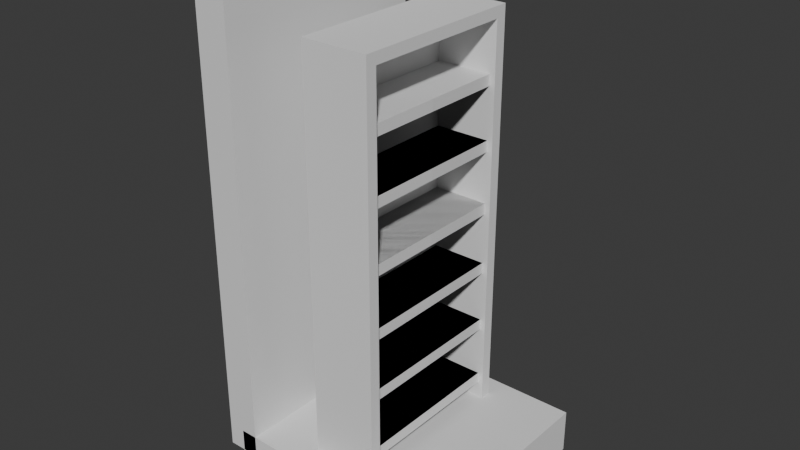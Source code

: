 # Source: shelf_1_Kopie.blend  (saved by Blender 4.5.90; exported with 4.5.12 LTS)
import bpy
from mathutils import Matrix  # noqa: F401  (used for matrix-valued properties, if any)

bpy.ops.wm.read_factory_settings(use_empty=True)
scene = bpy.context.scene
scene.name = 'Scene'

# ---- collections
col_collection = bpy.data.collections.new('Collection'); scene.collection.children.link(col_collection)
col_helper = bpy.data.collections.new('helper'); scene.collection.children.link(col_helper)

# ---- materials (node trees are filled in below, after node groups)
mat_base_010 = bpy.data.materials.new('base.010')
mat_base_010.alpha_threshold = 0.0
mat_base_010.roughness = 0.5
mat_base_010.line_color = (0.0, 0.0, 0.0, 1.0)
mat_base = bpy.data.materials.new('base')
mat_base.alpha_threshold = 0.0
mat_base.roughness = 0.5
mat_base.line_color = (0.0, 0.0, 0.0, 1.0)
mat_material_002 = bpy.data.materials.new('Material.002')
mat_material_002.alpha_threshold = 0.0
mat_material_002.roughness = 0.5
mat_material_002.line_color = (0.0, 0.0, 0.0, 1.0)

# ---- material node trees
mat_base_010.use_nodes = True; mat_base_010.node_tree.nodes.clear()
_N = mat_base_010.node_tree.nodes; _L = mat_base_010.node_tree.links
n0 = _N.new('ShaderNodeOutputMaterial'); n0.name = 'Material Output'; n0.location = (200, 100)
n1 = _N.new('ShaderNodeBsdfPrincipled'); n1.name = 'Principled BSDF'; n1.location = (-200, 100)
n1.inputs[3].default_value = 1.45
_L.new(n1.outputs[0], n0.inputs[0])
n0.is_active_output = True
mat_base.use_nodes = True; mat_base.node_tree.nodes.clear()
_N = mat_base.node_tree.nodes; _L = mat_base.node_tree.links
n0 = _N.new('ShaderNodeOutputMaterial'); n0.name = 'Material Output'; n0.location = (200, 100)
n1 = _N.new('ShaderNodeBsdfPrincipled'); n1.name = 'Principled BSDF'; n1.location = (-200, 100)
n1.inputs[2].default_value = 1.0
n1.inputs[3].default_value = 1.45
_L.new(n1.outputs[0], n0.inputs[0])
n0.is_active_output = True
mat_material_002.use_nodes = True; mat_material_002.node_tree.nodes.clear()
_N = mat_material_002.node_tree.nodes; _L = mat_material_002.node_tree.links
n0 = _N.new('ShaderNodeOutputMaterial'); n0.name = 'Material Output'; n0.location = (200, 100)
n1 = _N.new('ShaderNodeBsdfPrincipled'); n1.name = 'Principled BSDF'; n1.location = (-200, 100)
n1.inputs[3].default_value = 1.45
_L.new(n1.outputs[0], n0.inputs[0])
n0.is_active_output = True

# ---- world
world_world = bpy.data.worlds.new('World'); scene.world = world_world
world_world.use_nodes = True; world_world.node_tree.nodes.clear()
_N = world_world.node_tree.nodes; _L = world_world.node_tree.links
n0 = _N.new('ShaderNodeOutputWorld'); n0.name = 'World Output'; n0.location = (200, 100)
n1 = _N.new('ShaderNodeBackground'); n1.name = 'Background'; n1.location = (-200, 100)
n1.inputs[0].default_value = (0.05088, 0.05088, 0.05088, 1.0)
_L.new(n1.outputs[0], n0.inputs[0])
n0.is_active_output = True
world_world.color = (0.05088, 0.05088, 0.05088)
world_world.sun_shadow_jitter_overblur = 0.0

# ---- meshes
me_w_rfel_013 = bpy.data.meshes.new('Würfel.013')
me_w_rfel_013.from_pydata([(-1.0, -1.0, -1.0), (-1.0, -1.0, 1.0), (-1.0, 1.0, -1.0), (-1.0, 1.0, 1.0), (1.0, -1.0, -1.0), (1.0, -1.0, 1.0), (1.0, 1.0, -1.0), (1.0, 1.0, 1.0)], [], [(0, 1, 3, 2), (2, 3, 7, 6), (6, 7, 5, 4), (4, 5, 1, 0), (2, 6, 4, 0), (7, 3, 1, 5)])
_uv = me_w_rfel_013.uv_layers.new(name='UV-Map')
_uv.uv.foreach_set('vector', [0.375, 0.0, 0.625, 0.0, 0.625, 0.25, 0.375, 0.25, 0.375, 0.25, 0.625, 0.25, 0.625, 0.5, 0.375, 0.5, 0.375, 0.5, 0.625, 0.5, 0.625, 0.75, 0.375, 0.75, 0.375, 0.75, 0.625, 0.75, 0.625, 1.0, 0.375, 1.0, 0.125, 0.5, 0.375, 0.5, 0.375, 0.75, 0.125, 0.75, 0.625, 0.5, 0.875, 0.5, 0.875, 0.75, 0.625, 0.75])
me_w_rfel_013.materials.append(mat_base_010)
me_w_rfel_013.update()
me_w_rfel = bpy.data.meshes.new('Würfel')
me_w_rfel.from_pydata([(-0.15, -0.05, -1.0), (-0.15, -0.05, 0.8), (-0.15, -5.588e-09, -1.0), (-0.15, -5.588e-09, 0.8), (0.15, -0.05, -1.0), (0.15, -0.05, 0.8), (0.15, -5.588e-09, -1.0), (0.15, -5.588e-09, 0.8), (-0.15, -0.8, -1.0), (-0.15, -0.8, 0.8), (-0.15, -0.75, -1.0), (-0.15, -0.75, 0.8), (0.15, -0.8, -1.0), (0.15, -0.8, 0.8), (0.15, -0.75, -1.0), (0.15, -0.75, 0.8)], [], [(0, 1, 3, 2), (2, 3, 7, 6), (6, 7, 5, 4), (4, 5, 1, 0), (2, 6, 4, 0), (7, 3, 1, 5), (8, 9, 11, 10), (10, 11, 15, 14), (14, 15, 13, 12), (12, 13, 9, 8), (10, 14, 12, 8), (15, 11, 9, 13)])
_uv = me_w_rfel.uv_layers.new(name='UV-Map')
_uv.uv.foreach_set('vector', [0.375, 0.0, 0.625, 0.0, 0.625, 0.25, 0.375, 0.25, 0.375, 0.25, 0.625, 0.25, 0.625, 0.5, 0.375, 0.5, 0.375, 0.5, 0.625, 0.5, 0.625, 0.75, 0.375, 0.75, 0.375, 0.75, 0.625, 0.75, 0.625, 1.0, 0.375, 1.0, 0.125, 0.5, 0.375, 0.5, 0.375, 0.75, 0.125, 0.75, 0.625, 0.5, 0.875, 0.5, 0.875, 0.75, 0.625, 0.75, 0.375, 0.0, 0.625, 0.0, 0.625, 0.25, 0.375, 0.25, 0.375, 0.25, 0.625, 0.25, 0.625, 0.5, 0.375, 0.5, 0.375, 0.5, 0.625, 0.5, 0.625, 0.75, 0.375, 0.75, 0.375, 0.75, 0.625, 0.75, 0.625, 1.0, 0.375, 1.0, 0.125, 0.5, 0.375, 0.5, 0.375, 0.75, 0.125, 0.75, 0.625, 0.5, 0.875, 0.5, 0.875, 0.75, 0.625, 0.75])
me_w_rfel.materials.append(mat_base)
me_w_rfel.update()
me_w_rfel_002 = bpy.data.meshes.new('Würfel.002')
me_w_rfel_002.from_pydata([(-0.15, -0.375, -0.025), (-0.15, -0.375, 0.025), (-0.15, 0.375, -0.025), (-0.15, 0.375, 0.025), (0.15, -0.375, -0.025), (0.15, -0.375, 0.025), (0.15, 0.375, -0.025), (0.15, 0.375, 0.025)], [], [(0, 1, 3, 2), (2, 3, 7, 6), (6, 7, 5, 4), (4, 5, 1, 0), (2, 6, 4, 0), (7, 3, 1, 5)])
_uv = me_w_rfel_002.uv_layers.new(name='UV-Map')
_uv.uv.foreach_set('vector', [0.375, 0.0, 0.625, 0.0, 0.625, 0.25, 0.375, 0.25, 0.375, 0.25, 0.625, 0.25, 0.625, 0.5, 0.375, 0.5, 0.375, 0.5, 0.625, 0.5, 0.625, 0.75, 0.375, 0.75, 0.375, 0.75, 0.625, 0.75, 0.625, 1.0, 0.375, 1.0, 0.125, 0.5, 0.375, 0.5, 0.375, 0.75, 0.125, 0.75, 0.625, 0.5, 0.875, 0.5, 0.875, 0.75, 0.625, 0.75])
me_w_rfel_002.materials.append(mat_base)
me_w_rfel_002.update()
me_w_rfel_004 = bpy.data.meshes.new('Würfel.004')
me_w_rfel_004.from_pydata([(-0.005, -0.375, -0.85), (-0.005, -0.375, 0.9), (-0.005, 0.375, -0.85), (-0.005, 0.375, 0.9), (0.005, -0.375, -0.85), (0.005, -0.375, 0.9), (0.005, 0.375, -0.85), (0.005, 0.375, 0.9)], [], [(0, 1, 3, 2), (2, 3, 7, 6), (6, 7, 5, 4), (4, 5, 1, 0), (2, 6, 4, 0), (7, 3, 1, 5)])
_uv = me_w_rfel_004.uv_layers.new(name='UV-Map')
_uv.uv.foreach_set('vector', [0.375, 0.0, 0.625, 0.0, 0.625, 0.25, 0.375, 0.25, 0.375, 0.25, 0.625, 0.25, 0.625, 0.5, 0.375, 0.5, 0.375, 0.5, 0.625, 0.5, 0.625, 0.75, 0.375, 0.75, 0.375, 0.75, 0.625, 0.75, 0.625, 1.0, 0.375, 1.0, 0.125, 0.5, 0.375, 0.5, 0.375, 0.75, 0.125, 0.75, 0.625, 0.5, 0.875, 0.5, 0.875, 0.75, 0.625, 0.75])
me_w_rfel_004.materials.append(mat_base)
me_w_rfel_004.update()
me_w_rfel_012 = bpy.data.meshes.new('Würfel.012')
me_w_rfel_012.from_pydata([(-0.125, -0.375, -0.025), (-0.125, -0.375, 0.025), (-0.125, 0.375, -0.025), (-0.125, 0.375, 0.025), (0.125, -0.375, -0.025), (0.125, -0.375, 0.025), (0.125, 0.375, -0.025), (0.125, 0.375, 0.025)], [], [(0, 1, 3, 2), (2, 3, 7, 6), (6, 7, 5, 4), (4, 5, 1, 0), (2, 6, 4, 0), (7, 3, 1, 5)])
_uv = me_w_rfel_012.uv_layers.new(name='UV-Map')
_uv.uv.foreach_set('vector', [0.375, 0.0, 0.625, 0.0, 0.625, 0.25, 0.375, 0.25, 0.375, 0.25, 0.625, 0.25, 0.625, 0.5, 0.375, 0.5, 0.375, 0.5, 0.625, 0.5, 0.625, 0.75, 0.375, 0.75, 0.375, 0.75, 0.625, 0.75, 0.625, 1.0, 0.375, 1.0, 0.125, 0.5, 0.375, 0.5, 0.375, 0.75, 0.125, 0.75, 0.625, 0.5, 0.875, 0.5, 0.875, 0.75, 0.625, 0.75])
me_w_rfel_012.materials.append(mat_base)
me_w_rfel_012.update()
me_w_rfel_006 = bpy.data.meshes.new('Würfel.006')
me_w_rfel_006.from_pydata([(0.5, 0.5, -0.2), (0.5, 0.5, 0.0), (0.5, -0.5, -0.2), (0.5, -0.5, 0.0), (-0.5, 0.5, -0.2), (-0.5, 0.5, 0.0), (-0.5, -0.5, -0.2), (-0.5, -0.5, 0.0)], [], [(0, 1, 3, 2), (2, 3, 7, 6), (6, 7, 5, 4), (4, 5, 1, 0), (2, 6, 4, 0), (7, 3, 1, 5)])
_uv = me_w_rfel_006.uv_layers.new(name='UV-Map')
_uv.uv.foreach_set('vector', [0.375, 0.0, 0.625, 0.0, 0.625, 0.25, 0.375, 0.25, 0.375, 0.25, 0.625, 0.25, 0.625, 0.5, 0.375, 0.5, 0.375, 0.5, 0.625, 0.5, 0.625, 0.75, 0.375, 0.75, 0.375, 0.75, 0.625, 0.75, 0.625, 1.0, 0.375, 1.0, 0.125, 0.5, 0.375, 0.5, 0.375, 0.75, 0.125, 0.75, 0.625, 0.5, 0.875, 0.5, 0.875, 0.75, 0.625, 0.75])
me_w_rfel_006.update()
me_cube_002 = bpy.data.meshes.new('Cube.002')
me_cube_002.from_pydata([(-0.425, -0.5, 2.1), (-0.425, -0.5, -0.1), (-0.575, -0.5, 2.1), (-0.575, -0.5, -0.1), (-0.425, 0.5, 2.1), (-0.425, 0.5, -0.1), (-0.575, 0.5, 2.1), (-0.575, 0.5, -0.1)], [], [(0, 4, 6, 2), (3, 2, 6, 7), (7, 6, 4, 5), (5, 1, 3, 7), (1, 0, 2, 3), (5, 4, 0, 1)])
_uv = me_cube_002.uv_layers.new(name='UVMap')
_uv.uv.foreach_set('vector', [1.0, 2.513e-09, 1.0, 0.4082, 0.9388, 0.4082, 0.9388, -2.11e-09, 0.0, 0.8163, 0.0, 0.0, 0.4082, 0.0, 0.4082, 0.8163, 0.8163, 0.8163, 0.8163, 0.0, 0.8776, 0.0, 0.8776, 0.8163, 1.0, 0.4082, 1.0, 0.8163, 0.9388, 0.8163, 0.9388, 0.4082, 0.8776, 0.8163, 0.8776, 0.0, 0.9388, 0.0, 0.9388, 0.8163, 0.4082, 0.8163, 0.4082, 0.0, 0.8163, 0.0, 0.8163, 0.8163])
_ca = me_cube_002.color_attributes.new('Eigenschaft', 'BYTE_COLOR', 'CORNER')
_ca.data.foreach_set('color', [1.0, 1.0, 1.0, 1.0, 1.0, 1.0, 1.0, 1.0, 1.0, 1.0, 1.0, 1.0, 1.0, 1.0, 1.0, 1.0, 1.0, 1.0, 1.0, 1.0, 1.0, 1.0, 1.0, 1.0, 1.0, 1.0, 1.0, 1.0, 1.0, 1.0, 1.0, 1.0, 1.0, 1.0, 1.0, 1.0, 1.0, 1.0, 1.0, 1.0, 1.0, 1.0, 1.0, 1.0, 1.0, 1.0, 1.0, 1.0, 1.0, 1.0, 1.0, 1.0, 1.0, 1.0, 1.0, 1.0, 1.0, 1.0, 1.0, 1.0, 1.0, 1.0, 1.0, 1.0, 1.0, 1.0, 1.0, 1.0, 1.0, 1.0, 1.0, 1.0, 1.0, 1.0, 1.0, 1.0, 1.0, 1.0, 1.0, 1.0, 1.0, 1.0, 1.0, 1.0, 1.0, 1.0, 1.0, 1.0, 1.0, 1.0, 1.0, 1.0, 1.0, 1.0, 1.0, 1.0])
me_cube_002.materials.append(mat_material_002)
me_cube_002.use_mirror_vertex_groups = False
me_cube_002.update()

# ---- objects
ob_bottom_tmp = bpy.data.objects.new('bottom_tmp', me_w_rfel_013)
ob_empty = bpy.data.objects.new('empty', None)
ob_frame = bpy.data.objects.new('frame', me_w_rfel)
ob_top = bpy.data.objects.new('top', me_w_rfel_002)
ob_back = bpy.data.objects.new('back', me_w_rfel_004)
ob_bottom = bpy.data.objects.new('bottom', me_w_rfel_012)
ob_ground = bpy.data.objects.new('ground', me_w_rfel_006)
ob_default_large_l_l = bpy.data.objects.new('default_large_l_l', me_cube_002)
ob_leer = bpy.data.objects.new('Leer', None)

# ---- transforms, parenting, visibility, modifiers, constraints
ob_bottom_tmp.location = (0.0, 0.0, 0.1)
ob_bottom_tmp.scale = (0.125, 0.375, 0.025)
_m = ob_bottom_tmp.modifiers.new('Array', 'ARRAY')
_m.count = 6
_m.relative_offset_displace = (-5.96e-08, 0.0, 5.6)
ob_empty.location = (0.0, 0.0, 0.0)
ob_empty.rotation_euler = (0.0, 0.0, 3.142)
ob_frame.parent = ob_empty
ob_frame.location = (0.0, 0.4, 1.0)
ob_top.parent = ob_empty
ob_top.location = (0.0, 0.0, 1.775)
ob_top.scale = (1.0, 0.9333, 1.0)
ob_back.parent = ob_empty
ob_back.location = (0.13, 0.0, 0.85)
ob_back.scale = (1.0, 0.9333, 1.0)
ob_bottom.parent = ob_empty
ob_bottom.matrix_parent_inverse = Matrix(((-1.0, -8.742e-08, 0.0, -0.0), (8.742e-08, -1.0, -0.0, 0.0), (0.0, -0.0, 1.0, -0.0), (-0.0, 0.0, -0.0, 1.0)))
ob_bottom.location = (0.0, 0.0, 0.1)
ob_bottom.scale = (1.0, 0.9333, 1.0)
_m = ob_bottom.modifiers.new('Array', 'ARRAY')
_m.count = 6
_m.relative_offset_displace = (-5.96e-08, 0.0, 5.6)
ob_ground.parent = ob_leer
ob_ground.location = (0.0, 0.0, 0.0)
ob_default_large_l_l.parent = ob_leer
ob_default_large_l_l.location = (0.0, 0.0, 0.0)
ob_default_large_l_l.lock_rotations_4d = False
ob_default_large_l_l.empty_display_type = 'ARROWS'
ob_default_large_l_l.lineart.crease_threshold = 0.0
ob_leer.location = (0.0, 0.0, 0.0)

# ---- collection membership
scene.collection.objects.link(ob_bottom_tmp)
col_collection.objects.link(ob_empty)
col_collection.objects.link(ob_frame)
col_collection.objects.link(ob_top)
col_collection.objects.link(ob_back)
col_collection.objects.link(ob_bottom)
col_helper.objects.link(ob_ground)
col_helper.objects.link(ob_default_large_l_l)
col_helper.objects.link(ob_leer)

# ---- scene / render settings (as saved in the file)
scene.frame_start = 1; scene.frame_end = 250; scene.frame_set(2)
scene.render.engine = 'BLENDER_EEVEE_NEXT'
bpy.context.view_layer.update()

# ---- added for rendering (the .blend has no active camera and no usable light): camera, sun
cam_auto = bpy.data.cameras.new('AutoCamera')
cam_auto.lens = 50.0
cam_auto.sensor_width = 36.0
cam_auto.clip_end = 1000.0
ob_auto_camera = bpy.data.objects.new('AutoCamera', cam_auto)
scene.collection.objects.link(ob_auto_camera)
ob_auto_camera.location = (2.48713, -3.02956, 2.9697)
ob_auto_camera.rotation_euler = (1.09748, -7.21219e-08, 0.694738)
scene.camera = ob_auto_camera
light_auto_sun = bpy.data.lights.new('AutoSun', 'SUN')
light_auto_sun.energy = 3.0
light_auto_sun.angle = 0.0523599
ob_auto_sun = bpy.data.objects.new('AutoSun', light_auto_sun)
scene.collection.objects.link(ob_auto_sun)
ob_auto_sun.rotation_euler = (0.872665, 0.174533, 0.523599)
bpy.context.view_layer.update()

